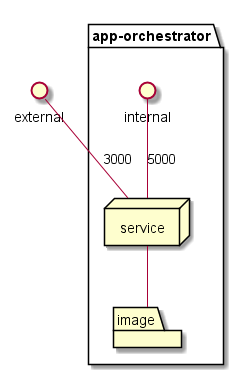

The diagram above was rendered by PlantUML. Its source (embedded in the PNG):
@startuml

interface external

package  "app-orchestrator" {
  interface internal
  node service
  folder image
}
service -- image
external -- service : 3000
internal -- service : 5000

@enduml